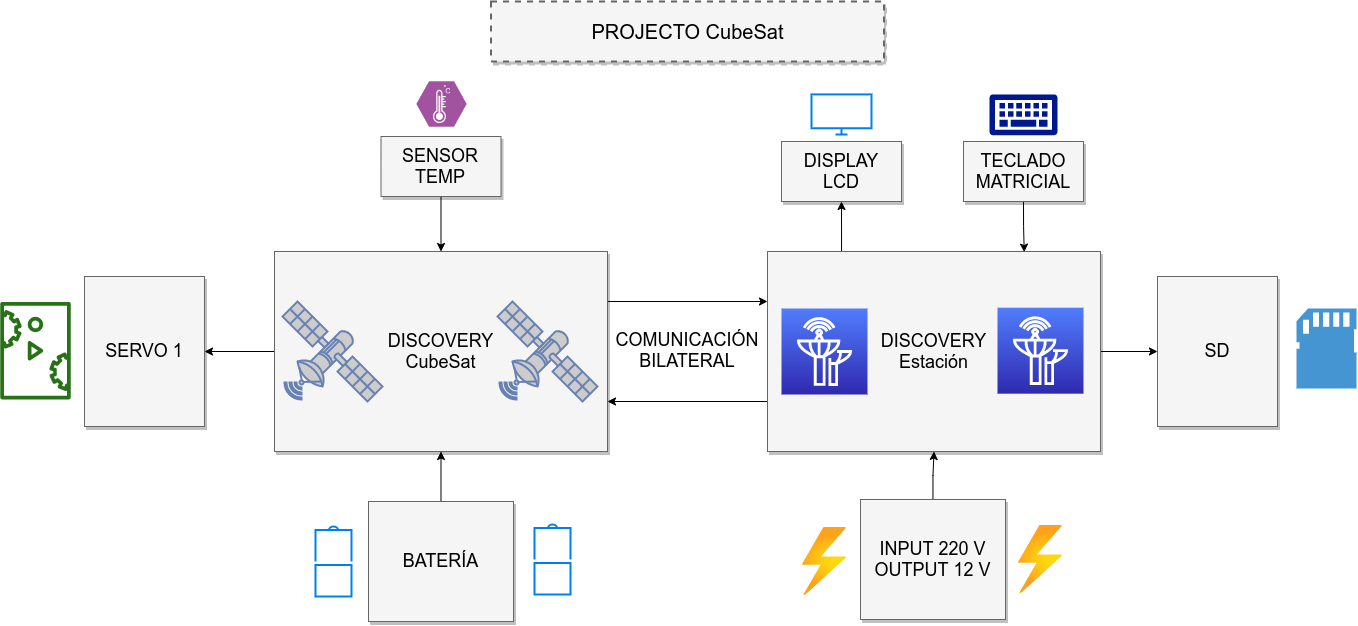

The diagram above was exported from draw.io. Its source (the exported page's mxGraphModel, read from the mxfile embedded in the PNG):
<mxGraphModel dx="872" dy="622" grid="1" gridSize="10" guides="1" tooltips="1" connect="1" arrows="1" fold="1" page="1" pageScale="1.5" pageWidth="1169" pageHeight="826" background="#ffffff" math="0" shadow="0">
  <root>
    <mxCell id="0" style=";html=1;" />
    <mxCell id="1" style=";html=1;" parent="0" />
    <mxCell id="3a17f1ce550125da-1" value="PROJECTO CubeSat" style="whiteSpace=wrap;html=1;shadow=1;fontSize=20;fillColor=#f5f5f5;strokeColor=#666666;strokeWidth=2;dashed=1;" parent="1" vertex="1">
      <mxGeometry x="794.5" y="290" width="393" height="60" as="geometry" />
    </mxCell>
    <mxCell id="FSuIrenPh35puTpGxgbE-19" value="" style="edgeStyle=orthogonalEdgeStyle;rounded=0;orthogonalLoop=1;jettySize=auto;html=1;" parent="1" source="3a17f1ce550125da-2" target="3a17f1ce550125da-8" edge="1">
      <mxGeometry relative="1" as="geometry" />
    </mxCell>
    <mxCell id="FSuIrenPh35puTpGxgbE-28" style="edgeStyle=orthogonalEdgeStyle;rounded=0;orthogonalLoop=1;jettySize=auto;html=1;exitX=1;exitY=0.25;exitDx=0;exitDy=0;entryX=0;entryY=0.25;entryDx=0;entryDy=0;" parent="1" source="3a17f1ce550125da-2" target="FSuIrenPh35puTpGxgbE-27" edge="1">
      <mxGeometry relative="1" as="geometry" />
    </mxCell>
    <mxCell id="3a17f1ce550125da-2" value="DISCOVERY&lt;br&gt;CubeSat" style="whiteSpace=wrap;html=1;shadow=1;fontSize=18;fillColor=#f5f5f5;strokeColor=#666666;" parent="1" vertex="1">
      <mxGeometry x="578" y="540" width="333" height="200" as="geometry" />
    </mxCell>
    <mxCell id="LxTN-tOMyANtJW3l2Gh8-1" value="" style="edgeStyle=orthogonalEdgeStyle;rounded=0;orthogonalLoop=1;jettySize=auto;html=1;" edge="1" parent="1" source="3a17f1ce550125da-4" target="3a17f1ce550125da-2">
      <mxGeometry relative="1" as="geometry" />
    </mxCell>
    <mxCell id="3a17f1ce550125da-4" value="SENSOR&lt;br&gt;TEMP" style="whiteSpace=wrap;html=1;shadow=1;fontSize=18;fillColor=#f5f5f5;strokeColor=#666666;" parent="1" vertex="1">
      <mxGeometry x="684.5" y="425" width="120" height="60" as="geometry" />
    </mxCell>
    <mxCell id="3a17f1ce550125da-8" value="SERVO 1" style="whiteSpace=wrap;html=1;shadow=1;fontSize=18;fillColor=#f5f5f5;strokeColor=#666666;" parent="1" vertex="1">
      <mxGeometry x="388" y="565" width="120" height="150" as="geometry" />
    </mxCell>
    <mxCell id="FSuIrenPh35puTpGxgbE-21" value="" style="edgeStyle=orthogonalEdgeStyle;rounded=0;orthogonalLoop=1;jettySize=auto;html=1;" parent="1" source="3a17f1ce550125da-10" target="3a17f1ce550125da-2" edge="1">
      <mxGeometry relative="1" as="geometry" />
    </mxCell>
    <mxCell id="3a17f1ce550125da-10" value="BATERÍA" style="whiteSpace=wrap;html=1;shadow=1;fontSize=18;fillColor=#f5f5f5;strokeColor=#666666;" parent="1" vertex="1">
      <mxGeometry x="672" y="790" width="145" height="120" as="geometry" />
    </mxCell>
    <mxCell id="FSuIrenPh35puTpGxgbE-6" value="" style="verticalLabelPosition=bottom;html=1;fillColor=#A153A0;strokeColor=#ffffff;verticalAlign=top;align=center;points=[[0,0.5,0],[0.125,0.25,0],[0.25,0,0],[0.5,0,0],[0.75,0,0],[0.875,0.25,0],[1,0.5,0],[0.875,0.75,0],[0.75,1,0],[0.5,1,0],[0.125,0.75,0]];pointerEvents=1;shape=mxgraph.cisco_safe.compositeIcon;bgIcon=mxgraph.cisco_safe.design.blank_device;resIcon=mxgraph.cisco_safe.design.sensor;" parent="1" vertex="1">
      <mxGeometry x="720" y="370" width="50" height="45" as="geometry" />
    </mxCell>
    <mxCell id="FSuIrenPh35puTpGxgbE-15" value="" style="fontColor=#0066CC;verticalAlign=top;verticalLabelPosition=bottom;labelPosition=center;align=center;html=1;outlineConnect=0;fillColor=#CCCCCC;strokeColor=#6881B3;gradientColor=none;gradientDirection=north;strokeWidth=2;shape=mxgraph.networks.satellite;" parent="1" vertex="1">
      <mxGeometry x="586" y="590" width="100" height="100" as="geometry" />
    </mxCell>
    <mxCell id="FSuIrenPh35puTpGxgbE-16" value="" style="fontColor=#0066CC;verticalAlign=top;verticalLabelPosition=bottom;labelPosition=center;align=center;html=1;outlineConnect=0;fillColor=#CCCCCC;strokeColor=#6881B3;gradientColor=none;gradientDirection=north;strokeWidth=2;shape=mxgraph.networks.satellite;" parent="1" vertex="1">
      <mxGeometry x="801" y="590" width="100" height="100" as="geometry" />
    </mxCell>
    <mxCell id="FSuIrenPh35puTpGxgbE-20" value="" style="outlineConnect=0;fontColor=#232F3E;gradientColor=none;fillColor=#277116;strokeColor=none;dashed=0;verticalLabelPosition=bottom;verticalAlign=top;align=center;html=1;fontSize=12;fontStyle=0;aspect=fixed;pointerEvents=1;shape=mxgraph.aws4.servo;rotation=90;" parent="1" vertex="1">
      <mxGeometry x="290" y="604" width="98" height="70.36" as="geometry" />
    </mxCell>
    <mxCell id="FSuIrenPh35puTpGxgbE-25" value="" style="html=1;verticalLabelPosition=bottom;align=center;labelBackgroundColor=#ffffff;verticalAlign=top;strokeWidth=2;strokeColor=#0080F0;shadow=0;dashed=0;shape=mxgraph.ios7.icons.battery;rotation=-90;" parent="1" vertex="1">
      <mxGeometry x="602" y="832" width="70" height="36" as="geometry" />
    </mxCell>
    <mxCell id="FSuIrenPh35puTpGxgbE-26" value="" style="html=1;verticalLabelPosition=bottom;align=center;labelBackgroundColor=#ffffff;verticalAlign=top;strokeWidth=2;strokeColor=#0080F0;shadow=0;dashed=0;shape=mxgraph.ios7.icons.battery;rotation=-90;" parent="1" vertex="1">
      <mxGeometry x="821" y="830" width="70" height="36" as="geometry" />
    </mxCell>
    <mxCell id="FSuIrenPh35puTpGxgbE-30" style="edgeStyle=orthogonalEdgeStyle;rounded=0;orthogonalLoop=1;jettySize=auto;html=1;exitX=0;exitY=0.75;exitDx=0;exitDy=0;entryX=1;entryY=0.75;entryDx=0;entryDy=0;" parent="1" source="FSuIrenPh35puTpGxgbE-27" target="3a17f1ce550125da-2" edge="1">
      <mxGeometry relative="1" as="geometry" />
    </mxCell>
    <mxCell id="FSuIrenPh35puTpGxgbE-38" style="edgeStyle=orthogonalEdgeStyle;rounded=0;orthogonalLoop=1;jettySize=auto;html=1;exitX=0.25;exitY=0;exitDx=0;exitDy=0;entryX=0.5;entryY=1;entryDx=0;entryDy=0;" parent="1" source="FSuIrenPh35puTpGxgbE-27" target="FSuIrenPh35puTpGxgbE-36" edge="1">
      <mxGeometry relative="1" as="geometry">
        <Array as="points">
          <mxPoint x="1145" y="540" />
        </Array>
      </mxGeometry>
    </mxCell>
    <mxCell id="FSuIrenPh35puTpGxgbE-45" value="" style="edgeStyle=orthogonalEdgeStyle;rounded=0;orthogonalLoop=1;jettySize=auto;html=1;" parent="1" source="FSuIrenPh35puTpGxgbE-27" target="FSuIrenPh35puTpGxgbE-42" edge="1">
      <mxGeometry relative="1" as="geometry" />
    </mxCell>
    <mxCell id="FSuIrenPh35puTpGxgbE-27" value="DISCOVERY&lt;br&gt;Estación" style="whiteSpace=wrap;html=1;shadow=1;fontSize=18;fillColor=#f5f5f5;strokeColor=#666666;" parent="1" vertex="1">
      <mxGeometry x="1071" y="540" width="333" height="200" as="geometry" />
    </mxCell>
    <mxCell id="FSuIrenPh35puTpGxgbE-31" value="&lt;font style=&quot;font-size: 18px&quot;&gt;COMUNICACIÓN&lt;br&gt;BILATERAL&lt;/font&gt;" style="text;html=1;strokeColor=none;fillColor=none;align=center;verticalAlign=middle;whiteSpace=wrap;rounded=0;" parent="1" vertex="1">
      <mxGeometry x="971" y="629.18" width="40" height="20" as="geometry" />
    </mxCell>
    <mxCell id="FSuIrenPh35puTpGxgbE-33" value="" style="points=[[0,0,0],[0.25,0,0],[0.5,0,0],[0.75,0,0],[1,0,0],[0,1,0],[0.25,1,0],[0.5,1,0],[0.75,1,0],[1,1,0],[0,0.25,0],[0,0.5,0],[0,0.75,0],[1,0.25,0],[1,0.5,0],[1,0.75,0]];outlineConnect=0;fontColor=#232F3E;gradientColor=#517DFD;gradientDirection=north;fillColor=#2F29AF;strokeColor=#ffffff;dashed=0;verticalLabelPosition=bottom;verticalAlign=top;align=center;html=1;fontSize=12;fontStyle=0;aspect=fixed;shape=mxgraph.aws4.resourceIcon;resIcon=mxgraph.aws4.ground_station;" parent="1" vertex="1">
      <mxGeometry x="1085" y="597" width="86" height="86" as="geometry" />
    </mxCell>
    <mxCell id="FSuIrenPh35puTpGxgbE-34" value="" style="points=[[0,0,0],[0.25,0,0],[0.5,0,0],[0.75,0,0],[1,0,0],[0,1,0],[0.25,1,0],[0.5,1,0],[0.75,1,0],[1,1,0],[0,0.25,0],[0,0.5,0],[0,0.75,0],[1,0.25,0],[1,0.5,0],[1,0.75,0]];outlineConnect=0;fontColor=#232F3E;gradientColor=#517DFD;gradientDirection=north;fillColor=#2F29AF;strokeColor=#ffffff;dashed=0;verticalLabelPosition=bottom;verticalAlign=top;align=center;html=1;fontSize=12;fontStyle=0;aspect=fixed;shape=mxgraph.aws4.resourceIcon;resIcon=mxgraph.aws4.ground_station;" parent="1" vertex="1">
      <mxGeometry x="1301" y="596.18" width="86" height="86" as="geometry" />
    </mxCell>
    <mxCell id="FSuIrenPh35puTpGxgbE-36" value="DISPLAY&lt;br&gt;LCD" style="whiteSpace=wrap;html=1;shadow=1;fontSize=18;fillColor=#f5f5f5;strokeColor=#666666;" parent="1" vertex="1">
      <mxGeometry x="1085" y="430" width="120" height="60" as="geometry" />
    </mxCell>
    <mxCell id="FSuIrenPh35puTpGxgbE-39" style="edgeStyle=orthogonalEdgeStyle;rounded=0;orthogonalLoop=1;jettySize=auto;html=1;exitX=0.5;exitY=1;exitDx=0;exitDy=0;entryX=0.771;entryY=0.003;entryDx=0;entryDy=0;entryPerimeter=0;" parent="1" source="FSuIrenPh35puTpGxgbE-37" target="FSuIrenPh35puTpGxgbE-27" edge="1">
      <mxGeometry relative="1" as="geometry" />
    </mxCell>
    <mxCell id="FSuIrenPh35puTpGxgbE-37" value="TECLADO&lt;br&gt;MATRICIAL" style="whiteSpace=wrap;html=1;shadow=1;fontSize=18;fillColor=#f5f5f5;strokeColor=#666666;" parent="1" vertex="1">
      <mxGeometry x="1267" y="430" width="120" height="60" as="geometry" />
    </mxCell>
    <mxCell id="FSuIrenPh35puTpGxgbE-41" value="" style="edgeStyle=orthogonalEdgeStyle;rounded=0;orthogonalLoop=1;jettySize=auto;html=1;" parent="1" source="FSuIrenPh35puTpGxgbE-40" target="FSuIrenPh35puTpGxgbE-27" edge="1">
      <mxGeometry relative="1" as="geometry" />
    </mxCell>
    <mxCell id="FSuIrenPh35puTpGxgbE-40" value="INPUT 220 V&lt;br&gt;OUTPUT 12 V" style="whiteSpace=wrap;html=1;shadow=1;fontSize=18;fillColor=#f5f5f5;strokeColor=#666666;" parent="1" vertex="1">
      <mxGeometry x="1164" y="788" width="145" height="120" as="geometry" />
    </mxCell>
    <mxCell id="FSuIrenPh35puTpGxgbE-42" value="SD" style="whiteSpace=wrap;html=1;shadow=1;fontSize=18;fillColor=#f5f5f5;strokeColor=#666666;" parent="1" vertex="1">
      <mxGeometry x="1461" y="565" width="120" height="150" as="geometry" />
    </mxCell>
    <mxCell id="FSuIrenPh35puTpGxgbE-46" value="" style="pointerEvents=1;shadow=0;dashed=0;html=1;strokeColor=none;fillColor=#4495D1;labelPosition=center;verticalLabelPosition=bottom;verticalAlign=top;align=center;outlineConnect=0;shape=mxgraph.veeam.sd_card;" parent="1" vertex="1">
      <mxGeometry x="1600" y="597" width="60" height="80" as="geometry" />
    </mxCell>
    <mxCell id="FSuIrenPh35puTpGxgbE-47" value="" style="aspect=fixed;pointerEvents=1;shadow=0;dashed=0;html=1;strokeColor=none;labelPosition=center;verticalLabelPosition=bottom;verticalAlign=top;align=center;fillColor=#00188D;shape=mxgraph.mscae.enterprise.keyboard" parent="1" vertex="1">
      <mxGeometry x="1293" y="382.90000000000003" width="68" height="40.8" as="geometry" />
    </mxCell>
    <mxCell id="FSuIrenPh35puTpGxgbE-48" value="" style="html=1;verticalLabelPosition=bottom;align=center;labelBackgroundColor=#ffffff;verticalAlign=top;strokeWidth=2;strokeColor=#0080F0;shadow=0;dashed=0;shape=mxgraph.ios7.icons.monitor;" parent="1" vertex="1">
      <mxGeometry x="1115" y="382.9" width="60" height="40" as="geometry" />
    </mxCell>
    <mxCell id="FSuIrenPh35puTpGxgbE-58" value="" style="aspect=fixed;html=1;points=[];align=center;image;fontSize=12;image=img/lib/azure2/general/Power.svg;" parent="1" vertex="1">
      <mxGeometry x="1106" y="816" width="44" height="68" as="geometry" />
    </mxCell>
    <mxCell id="FSuIrenPh35puTpGxgbE-59" value="" style="aspect=fixed;html=1;points=[];align=center;image;fontSize=12;image=img/lib/azure2/general/Power.svg;" parent="1" vertex="1">
      <mxGeometry x="1322" y="814" width="44" height="68" as="geometry" />
    </mxCell>
  </root>
</mxGraphModel>